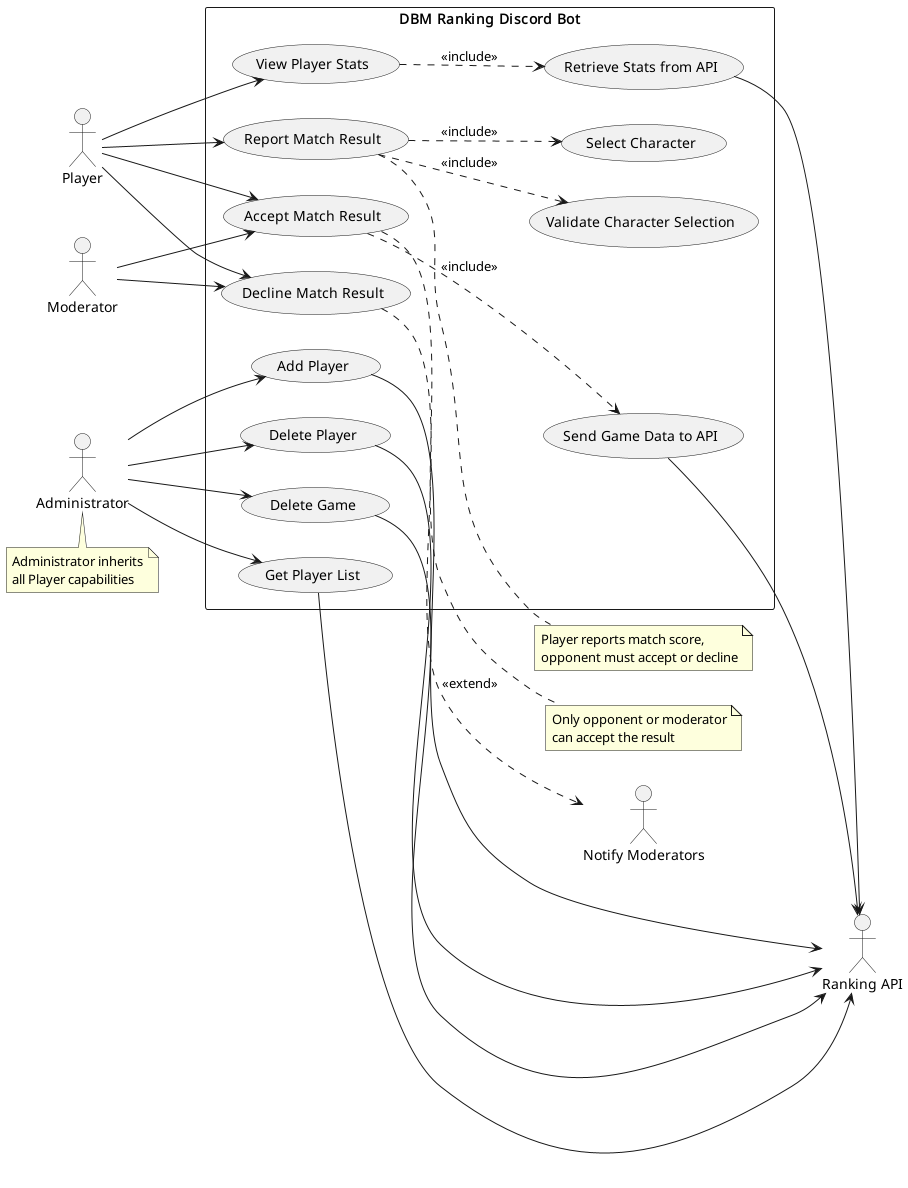

The diagram above was rendered by PlantUML. Its source (embedded in the PNG):
@startuml use_case_diagram
left to right direction
skinparam packageStyle rectangle

actor "Player" as player
actor "Administrator" as admin
actor "Moderator" as mod
actor "Ranking API" as api

rectangle "DBM Ranking Discord Bot" {
  usecase "Report Match Result" as UC1
  usecase "Select Character" as UC2
  usecase "Accept Match Result" as UC3
  usecase "Decline Match Result" as UC4
  usecase "View Player Stats" as UC5
  usecase "Add Player" as UC6
  usecase "Delete Player" as UC7
  usecase "Delete Game" as UC8
  usecase "Get Player List" as UC9
  usecase "Validate Character Selection" as UC10
  usecase "Send Game Data to API" as UC11
  usecase "Retrieve Stats from API" as UC12
}

' Player use cases
player --> UC1
player --> UC5
player --> UC3
player --> UC4

' Administrator use cases
admin --> UC6
admin --> UC7
admin --> UC8
admin --> UC9

' Moderator use cases (can accept/decline on behalf of players)
mod --> UC3
mod --> UC4

' Include relationships
UC1 ..> UC2 : <<include>>
UC1 ..> UC10 : <<include>>
UC3 ..> UC11 : <<include>>

' Extend relationships
UC4 ..> "Notify Moderators" : <<extend>>

' API interactions
UC11 --> api
UC12 --> api
UC6 --> api
UC7 --> api
UC8 --> api
UC9 --> api
UC5 ..> UC12 : <<include>>

note right of UC1
  Player reports match score,
  opponent must accept or decline
end note

note right of UC3
  Only opponent or moderator
  can accept the result
end note

note bottom of admin
  Administrator inherits
  all Player capabilities
end note

@enduml